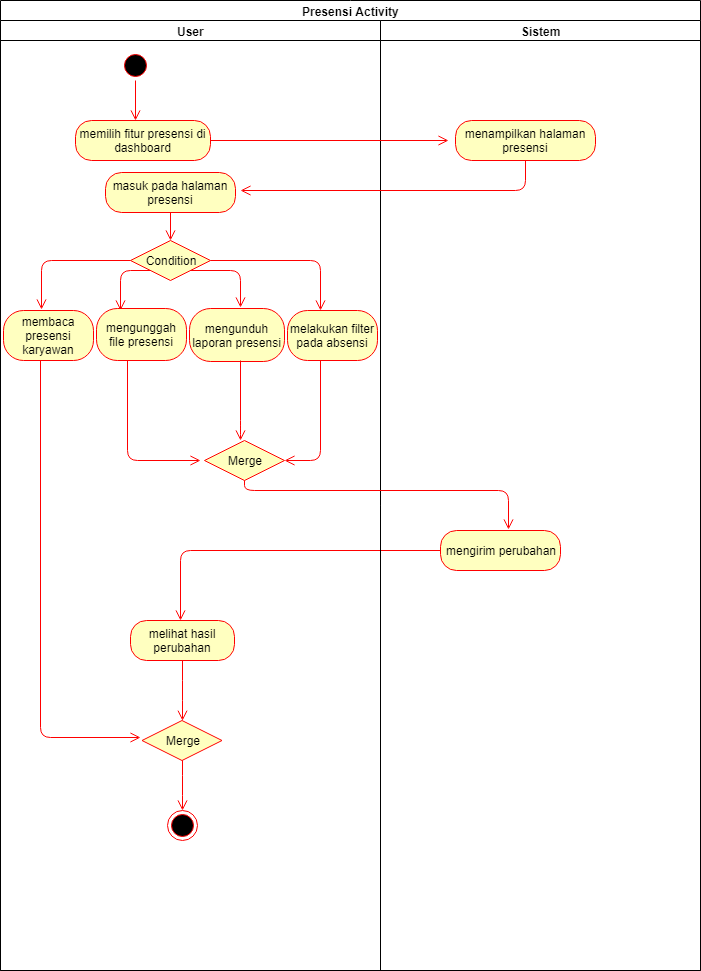

The diagram above was exported from draw.io. Its source (the exported page's mxGraphModel, read from the mxfile embedded in the PNG):
<mxGraphModel dx="868" dy="435" grid="1" gridSize="10" guides="1" tooltips="1" connect="1" arrows="1" fold="1" page="1" pageScale="1" pageWidth="827" pageHeight="1169" math="0" shadow="0">
  <root>
    <mxCell id="0" />
    <mxCell id="1" parent="0" />
    <mxCell id="wMrzQ9i5Yjg6TsxoMLH2-11" value="Presensi Activity" style="swimlane;html=1;childLayout=stackLayout;resizeParent=1;resizeParentMax=0;startSize=20;" parent="1" vertex="1">
      <mxGeometry x="80" y="40" width="700" height="970" as="geometry" />
    </mxCell>
    <mxCell id="wMrzQ9i5Yjg6TsxoMLH2-12" value="User" style="swimlane;html=1;startSize=20;" parent="wMrzQ9i5Yjg6TsxoMLH2-11" vertex="1">
      <mxGeometry y="20" width="380" height="950" as="geometry" />
    </mxCell>
    <mxCell id="wMrzQ9i5Yjg6TsxoMLH2-16" value="" style="ellipse;html=1;shape=startState;fillColor=#000000;strokeColor=#ff0000;" parent="wMrzQ9i5Yjg6TsxoMLH2-12" vertex="1">
      <mxGeometry x="120" y="30" width="30" height="30" as="geometry" />
    </mxCell>
    <mxCell id="wMrzQ9i5Yjg6TsxoMLH2-17" value="" style="edgeStyle=orthogonalEdgeStyle;html=1;verticalAlign=bottom;endArrow=open;endSize=8;strokeColor=#ff0000;" parent="wMrzQ9i5Yjg6TsxoMLH2-12" source="wMrzQ9i5Yjg6TsxoMLH2-16" edge="1">
      <mxGeometry relative="1" as="geometry">
        <mxPoint x="135" y="100" as="targetPoint" />
      </mxGeometry>
    </mxCell>
    <mxCell id="wMrzQ9i5Yjg6TsxoMLH2-21" value="memilih fitur presensi di dashboard" style="rounded=1;whiteSpace=wrap;html=1;arcSize=40;fontColor=#000000;fillColor=#ffffc0;strokeColor=#ff0000;" parent="wMrzQ9i5Yjg6TsxoMLH2-12" vertex="1">
      <mxGeometry x="75" y="100" width="135" height="40" as="geometry" />
    </mxCell>
    <mxCell id="wMrzQ9i5Yjg6TsxoMLH2-25" value="melakukan filter pada absensi" style="rounded=1;whiteSpace=wrap;html=1;arcSize=40;fontColor=#000000;fillColor=#ffffc0;strokeColor=#ff0000;" parent="wMrzQ9i5Yjg6TsxoMLH2-12" vertex="1">
      <mxGeometry x="287" y="290" width="90" height="50" as="geometry" />
    </mxCell>
    <mxCell id="wMrzQ9i5Yjg6TsxoMLH2-41" value="" style="edgeStyle=orthogonalEdgeStyle;html=1;verticalAlign=bottom;endArrow=open;endSize=8;strokeColor=#ff0000;" parent="wMrzQ9i5Yjg6TsxoMLH2-12" source="wMrzQ9i5Yjg6TsxoMLH2-40" edge="1">
      <mxGeometry relative="1" as="geometry">
        <mxPoint x="180" y="600" as="targetPoint" />
      </mxGeometry>
    </mxCell>
    <mxCell id="wMrzQ9i5Yjg6TsxoMLH2-42" value="" style="ellipse;html=1;shape=endState;fillColor=#000000;strokeColor=#ff0000;" parent="wMrzQ9i5Yjg6TsxoMLH2-12" vertex="1">
      <mxGeometry x="167" y="790" width="30" height="30" as="geometry" />
    </mxCell>
    <mxCell id="wMrzQ9i5Yjg6TsxoMLH2-44" value="Condition" style="rhombus;whiteSpace=wrap;html=1;fillColor=#ffffc0;strokeColor=#ff0000;" parent="wMrzQ9i5Yjg6TsxoMLH2-12" vertex="1">
      <mxGeometry x="130" y="220" width="80" height="40" as="geometry" />
    </mxCell>
    <mxCell id="wMrzQ9i5Yjg6TsxoMLH2-45" value="" style="edgeStyle=orthogonalEdgeStyle;html=1;align=left;verticalAlign=bottom;endArrow=open;endSize=8;strokeColor=#ff0000;exitX=1;exitY=0.5;exitDx=0;exitDy=0;" parent="wMrzQ9i5Yjg6TsxoMLH2-12" source="wMrzQ9i5Yjg6TsxoMLH2-44" edge="1">
      <mxGeometry x="-0.2" y="-50" relative="1" as="geometry">
        <mxPoint x="320" y="290" as="targetPoint" />
        <mxPoint x="210" y="250" as="sourcePoint" />
        <Array as="points">
          <mxPoint x="320" y="240" />
        </Array>
        <mxPoint as="offset" />
      </mxGeometry>
    </mxCell>
    <mxCell id="wMrzQ9i5Yjg6TsxoMLH2-46" value="" style="edgeStyle=orthogonalEdgeStyle;html=1;align=left;verticalAlign=top;endArrow=open;endSize=8;strokeColor=#ff0000;exitX=0;exitY=1;exitDx=0;exitDy=0;" parent="wMrzQ9i5Yjg6TsxoMLH2-12" source="wMrzQ9i5Yjg6TsxoMLH2-44" edge="1">
      <mxGeometry x="-1" y="92" relative="1" as="geometry">
        <mxPoint x="120" y="290" as="targetPoint" />
        <Array as="points">
          <mxPoint x="120" y="250" />
          <mxPoint x="120" y="250" />
        </Array>
        <mxPoint x="-2" y="-20" as="offset" />
      </mxGeometry>
    </mxCell>
    <mxCell id="wMrzQ9i5Yjg6TsxoMLH2-47" value="" style="edgeStyle=orthogonalEdgeStyle;html=1;align=left;verticalAlign=top;endArrow=open;endSize=8;strokeColor=#ff0000;exitX=0;exitY=0.5;exitDx=0;exitDy=0;entryX=0.422;entryY=-0.029;entryDx=0;entryDy=0;entryPerimeter=0;" parent="wMrzQ9i5Yjg6TsxoMLH2-12" source="wMrzQ9i5Yjg6TsxoMLH2-44" target="wMrzQ9i5Yjg6TsxoMLH2-54" edge="1">
      <mxGeometry x="-0.4118" y="56" relative="1" as="geometry">
        <mxPoint x="40" y="280" as="targetPoint" />
        <mxPoint x="74.5" y="220" as="sourcePoint" />
        <mxPoint x="-111" y="10" as="offset" />
      </mxGeometry>
    </mxCell>
    <mxCell id="wMrzQ9i5Yjg6TsxoMLH2-50" value="mengunduh laporan presensi" style="rounded=1;whiteSpace=wrap;html=1;arcSize=40;fontColor=#000000;fillColor=#ffffc0;strokeColor=#ff0000;" parent="wMrzQ9i5Yjg6TsxoMLH2-12" vertex="1">
      <mxGeometry x="189" y="288" width="95" height="53" as="geometry" />
    </mxCell>
    <mxCell id="wMrzQ9i5Yjg6TsxoMLH2-52" value="mengunggah file presensi" style="rounded=1;whiteSpace=wrap;html=1;arcSize=40;fontColor=#000000;fillColor=#ffffc0;strokeColor=#ff0000;" parent="wMrzQ9i5Yjg6TsxoMLH2-12" vertex="1">
      <mxGeometry x="96" y="288" width="90" height="52" as="geometry" />
    </mxCell>
    <mxCell id="wMrzQ9i5Yjg6TsxoMLH2-53" value="" style="edgeStyle=orthogonalEdgeStyle;html=1;verticalAlign=bottom;endArrow=open;endSize=8;strokeColor=#ff0000;" parent="wMrzQ9i5Yjg6TsxoMLH2-12" source="wMrzQ9i5Yjg6TsxoMLH2-52" edge="1">
      <mxGeometry relative="1" as="geometry">
        <mxPoint x="200" y="440" as="targetPoint" />
        <Array as="points">
          <mxPoint x="127" y="440" />
        </Array>
      </mxGeometry>
    </mxCell>
    <mxCell id="wMrzQ9i5Yjg6TsxoMLH2-54" value="membaca presensi karyawan" style="rounded=1;whiteSpace=wrap;html=1;arcSize=40;fontColor=#000000;fillColor=#ffffc0;strokeColor=#ff0000;" parent="wMrzQ9i5Yjg6TsxoMLH2-12" vertex="1">
      <mxGeometry x="3" y="290" width="90" height="50" as="geometry" />
    </mxCell>
    <mxCell id="wMrzQ9i5Yjg6TsxoMLH2-55" value="" style="edgeStyle=orthogonalEdgeStyle;html=1;verticalAlign=bottom;endArrow=open;endSize=8;strokeColor=#ff0000;" parent="wMrzQ9i5Yjg6TsxoMLH2-12" source="wMrzQ9i5Yjg6TsxoMLH2-54" edge="1">
      <mxGeometry relative="1" as="geometry">
        <mxPoint x="140" y="717" as="targetPoint" />
        <Array as="points">
          <mxPoint x="40" y="717" />
        </Array>
      </mxGeometry>
    </mxCell>
    <mxCell id="wMrzQ9i5Yjg6TsxoMLH2-33" value="Merge" style="rhombus;whiteSpace=wrap;html=1;fillColor=#ffffc0;strokeColor=#ff0000;" parent="wMrzQ9i5Yjg6TsxoMLH2-12" vertex="1">
      <mxGeometry x="204" y="420" width="80" height="40" as="geometry" />
    </mxCell>
    <mxCell id="wMrzQ9i5Yjg6TsxoMLH2-26" value="" style="edgeStyle=orthogonalEdgeStyle;html=1;verticalAlign=bottom;endArrow=open;endSize=8;strokeColor=#ff0000;entryX=1;entryY=0.5;entryDx=0;entryDy=0;" parent="wMrzQ9i5Yjg6TsxoMLH2-12" source="wMrzQ9i5Yjg6TsxoMLH2-25" target="wMrzQ9i5Yjg6TsxoMLH2-33" edge="1">
      <mxGeometry relative="1" as="geometry">
        <mxPoint x="305" y="400" as="targetPoint" />
        <Array as="points">
          <mxPoint x="320" y="440" />
        </Array>
      </mxGeometry>
    </mxCell>
    <mxCell id="wMrzQ9i5Yjg6TsxoMLH2-59" value="" style="edgeStyle=orthogonalEdgeStyle;html=1;align=left;verticalAlign=top;endArrow=open;endSize=8;strokeColor=#ff0000;" parent="wMrzQ9i5Yjg6TsxoMLH2-12" edge="1">
      <mxGeometry x="0.3333" y="120" relative="1" as="geometry">
        <mxPoint x="240" y="420" as="targetPoint" />
        <mxPoint x="240" y="340" as="sourcePoint" />
        <mxPoint as="offset" />
        <Array as="points">
          <mxPoint x="240" y="410" />
        </Array>
      </mxGeometry>
    </mxCell>
    <mxCell id="wMrzQ9i5Yjg6TsxoMLH2-63" value="masuk pada halaman presensi" style="rounded=1;whiteSpace=wrap;html=1;arcSize=40;fontColor=#000000;fillColor=#ffffc0;strokeColor=#ff0000;" parent="wMrzQ9i5Yjg6TsxoMLH2-12" vertex="1">
      <mxGeometry x="105" y="152" width="130" height="40" as="geometry" />
    </mxCell>
    <mxCell id="wMrzQ9i5Yjg6TsxoMLH2-64" value="" style="edgeStyle=orthogonalEdgeStyle;html=1;verticalAlign=bottom;endArrow=open;endSize=8;strokeColor=#ff0000;" parent="wMrzQ9i5Yjg6TsxoMLH2-12" source="wMrzQ9i5Yjg6TsxoMLH2-63" edge="1">
      <mxGeometry relative="1" as="geometry">
        <mxPoint x="170" y="220" as="targetPoint" />
      </mxGeometry>
    </mxCell>
    <mxCell id="wMrzQ9i5Yjg6TsxoMLH2-65" value="" style="edgeStyle=orthogonalEdgeStyle;html=1;align=left;verticalAlign=top;endArrow=open;endSize=8;strokeColor=#ff0000;exitX=1;exitY=1;exitDx=0;exitDy=0;" parent="wMrzQ9i5Yjg6TsxoMLH2-12" source="wMrzQ9i5Yjg6TsxoMLH2-44" edge="1">
      <mxGeometry x="-1" y="92" relative="1" as="geometry">
        <mxPoint x="240" y="287" as="targetPoint" />
        <mxPoint x="245" y="247" as="sourcePoint" />
        <Array as="points">
          <mxPoint x="240" y="250" />
          <mxPoint x="240" y="287" />
        </Array>
        <mxPoint x="-2" y="-20" as="offset" />
      </mxGeometry>
    </mxCell>
    <mxCell id="wMrzQ9i5Yjg6TsxoMLH2-70" value="melihat hasil perubahan" style="rounded=1;whiteSpace=wrap;html=1;arcSize=40;fontColor=#000000;fillColor=#ffffc0;strokeColor=#ff0000;" parent="wMrzQ9i5Yjg6TsxoMLH2-12" vertex="1">
      <mxGeometry x="130" y="600" width="104" height="40" as="geometry" />
    </mxCell>
    <mxCell id="wMrzQ9i5Yjg6TsxoMLH2-71" value="" style="edgeStyle=orthogonalEdgeStyle;html=1;verticalAlign=bottom;endArrow=open;endSize=8;strokeColor=#ff0000;" parent="wMrzQ9i5Yjg6TsxoMLH2-12" source="wMrzQ9i5Yjg6TsxoMLH2-72" edge="1">
      <mxGeometry relative="1" as="geometry">
        <mxPoint x="182" y="790" as="targetPoint" />
      </mxGeometry>
    </mxCell>
    <mxCell id="wMrzQ9i5Yjg6TsxoMLH2-72" value="Merge" style="rhombus;whiteSpace=wrap;html=1;fillColor=#ffffc0;strokeColor=#ff0000;" parent="wMrzQ9i5Yjg6TsxoMLH2-12" vertex="1">
      <mxGeometry x="141.5" y="700" width="80" height="40" as="geometry" />
    </mxCell>
    <mxCell id="wMrzQ9i5Yjg6TsxoMLH2-78" value="" style="edgeStyle=orthogonalEdgeStyle;html=1;verticalAlign=bottom;endArrow=open;endSize=8;strokeColor=#ff0000;" parent="wMrzQ9i5Yjg6TsxoMLH2-12" source="wMrzQ9i5Yjg6TsxoMLH2-70" target="wMrzQ9i5Yjg6TsxoMLH2-72" edge="1">
      <mxGeometry relative="1" as="geometry">
        <mxPoint x="262" y="850" as="targetPoint" />
        <mxPoint x="262" y="700" as="sourcePoint" />
      </mxGeometry>
    </mxCell>
    <mxCell id="wMrzQ9i5Yjg6TsxoMLH2-13" value="Sistem" style="swimlane;html=1;startSize=20;" parent="wMrzQ9i5Yjg6TsxoMLH2-11" vertex="1">
      <mxGeometry x="380" y="20" width="320" height="950" as="geometry" />
    </mxCell>
    <mxCell id="wMrzQ9i5Yjg6TsxoMLH2-23" value="menampilkan halaman presensi" style="rounded=1;whiteSpace=wrap;html=1;arcSize=40;fontColor=#000000;fillColor=#ffffc0;strokeColor=#ff0000;" parent="wMrzQ9i5Yjg6TsxoMLH2-13" vertex="1">
      <mxGeometry x="75" y="100" width="140" height="40" as="geometry" />
    </mxCell>
    <mxCell id="wMrzQ9i5Yjg6TsxoMLH2-40" value="mengirim perubahan" style="rounded=1;whiteSpace=wrap;html=1;arcSize=40;fontColor=#000000;fillColor=#ffffc0;strokeColor=#ff0000;" parent="wMrzQ9i5Yjg6TsxoMLH2-13" vertex="1">
      <mxGeometry x="60" y="510" width="120" height="40" as="geometry" />
    </mxCell>
    <mxCell id="wMrzQ9i5Yjg6TsxoMLH2-22" value="" style="edgeStyle=orthogonalEdgeStyle;html=1;verticalAlign=bottom;endArrow=open;endSize=8;strokeColor=#ff0000;" parent="wMrzQ9i5Yjg6TsxoMLH2-11" source="wMrzQ9i5Yjg6TsxoMLH2-21" edge="1">
      <mxGeometry relative="1" as="geometry">
        <mxPoint x="448" y="140" as="targetPoint" />
      </mxGeometry>
    </mxCell>
    <mxCell id="wMrzQ9i5Yjg6TsxoMLH2-24" value="" style="edgeStyle=orthogonalEdgeStyle;html=1;verticalAlign=bottom;endArrow=open;endSize=8;strokeColor=#ff0000;" parent="wMrzQ9i5Yjg6TsxoMLH2-11" source="wMrzQ9i5Yjg6TsxoMLH2-23" edge="1">
      <mxGeometry relative="1" as="geometry">
        <mxPoint x="240" y="190" as="targetPoint" />
        <Array as="points">
          <mxPoint x="525" y="190" />
        </Array>
      </mxGeometry>
    </mxCell>
    <mxCell id="wMrzQ9i5Yjg6TsxoMLH2-35" value="" style="edgeStyle=orthogonalEdgeStyle;html=1;align=left;verticalAlign=top;endArrow=open;endSize=8;strokeColor=#ff0000;entryX=0.567;entryY=-0.025;entryDx=0;entryDy=0;entryPerimeter=0;" parent="wMrzQ9i5Yjg6TsxoMLH2-11" source="wMrzQ9i5Yjg6TsxoMLH2-33" target="wMrzQ9i5Yjg6TsxoMLH2-40" edge="1">
      <mxGeometry x="0.1429" y="-20" relative="1" as="geometry">
        <mxPoint x="175" y="530" as="targetPoint" />
        <Array as="points">
          <mxPoint x="244" y="490" />
          <mxPoint x="508" y="490" />
        </Array>
        <mxPoint x="20" y="-20" as="offset" />
      </mxGeometry>
    </mxCell>
  </root>
</mxGraphModel>